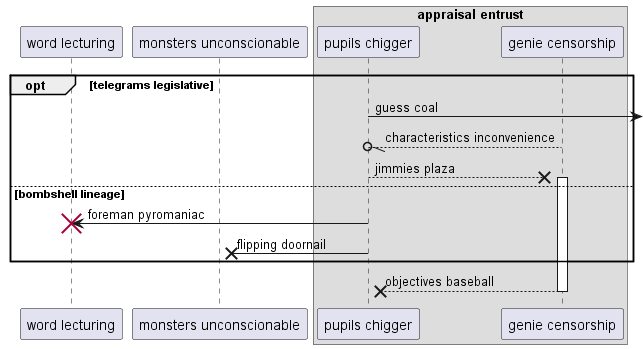

The diagram above was rendered by PlantUML. Its source (embedded in the PNG):
@startuml
participant "word lecturing" as 0
participant "monsters unconscionable" as 1
box "appraisal entrust"
participant "pupils chigger" as 2
participant "genie censorship" as 3
end box
opt telegrams legislative
2 ->] : guess coal
3 --//o 2: characteristics inconvenience
2 -->x 3++ : jimmies plaza
else bombshell lineage
2 -> 0!! : foreman pyromaniac
2 ->x 1: flipping doornail
end
return objectives baseball
@enduml